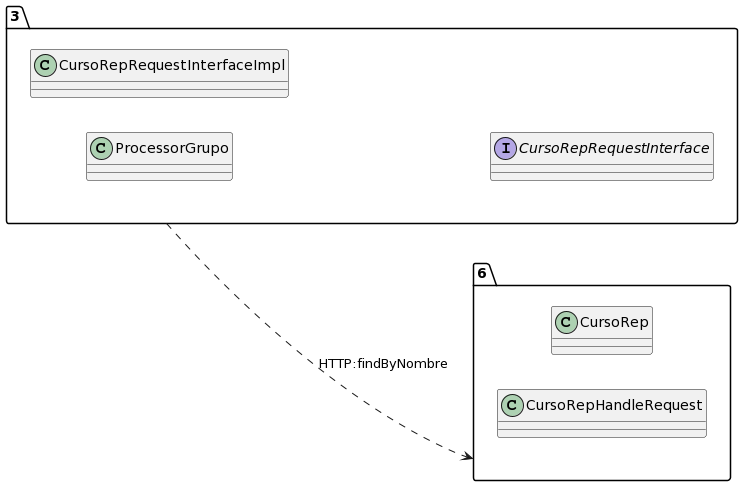

The diagram above was rendered by PlantUML. Its source (embedded in the PNG):
@startuml
allow_mixing
left to right direction
package "3"{
class ProcessorGrupo
class CursoRepRequestInterfaceImpl
interface CursoRepRequestInterface

}
package "6"{
class CursoRep
class CursoRepHandleRequest

}
"3" ..> "6":HTTP:findByNombre
@enduml